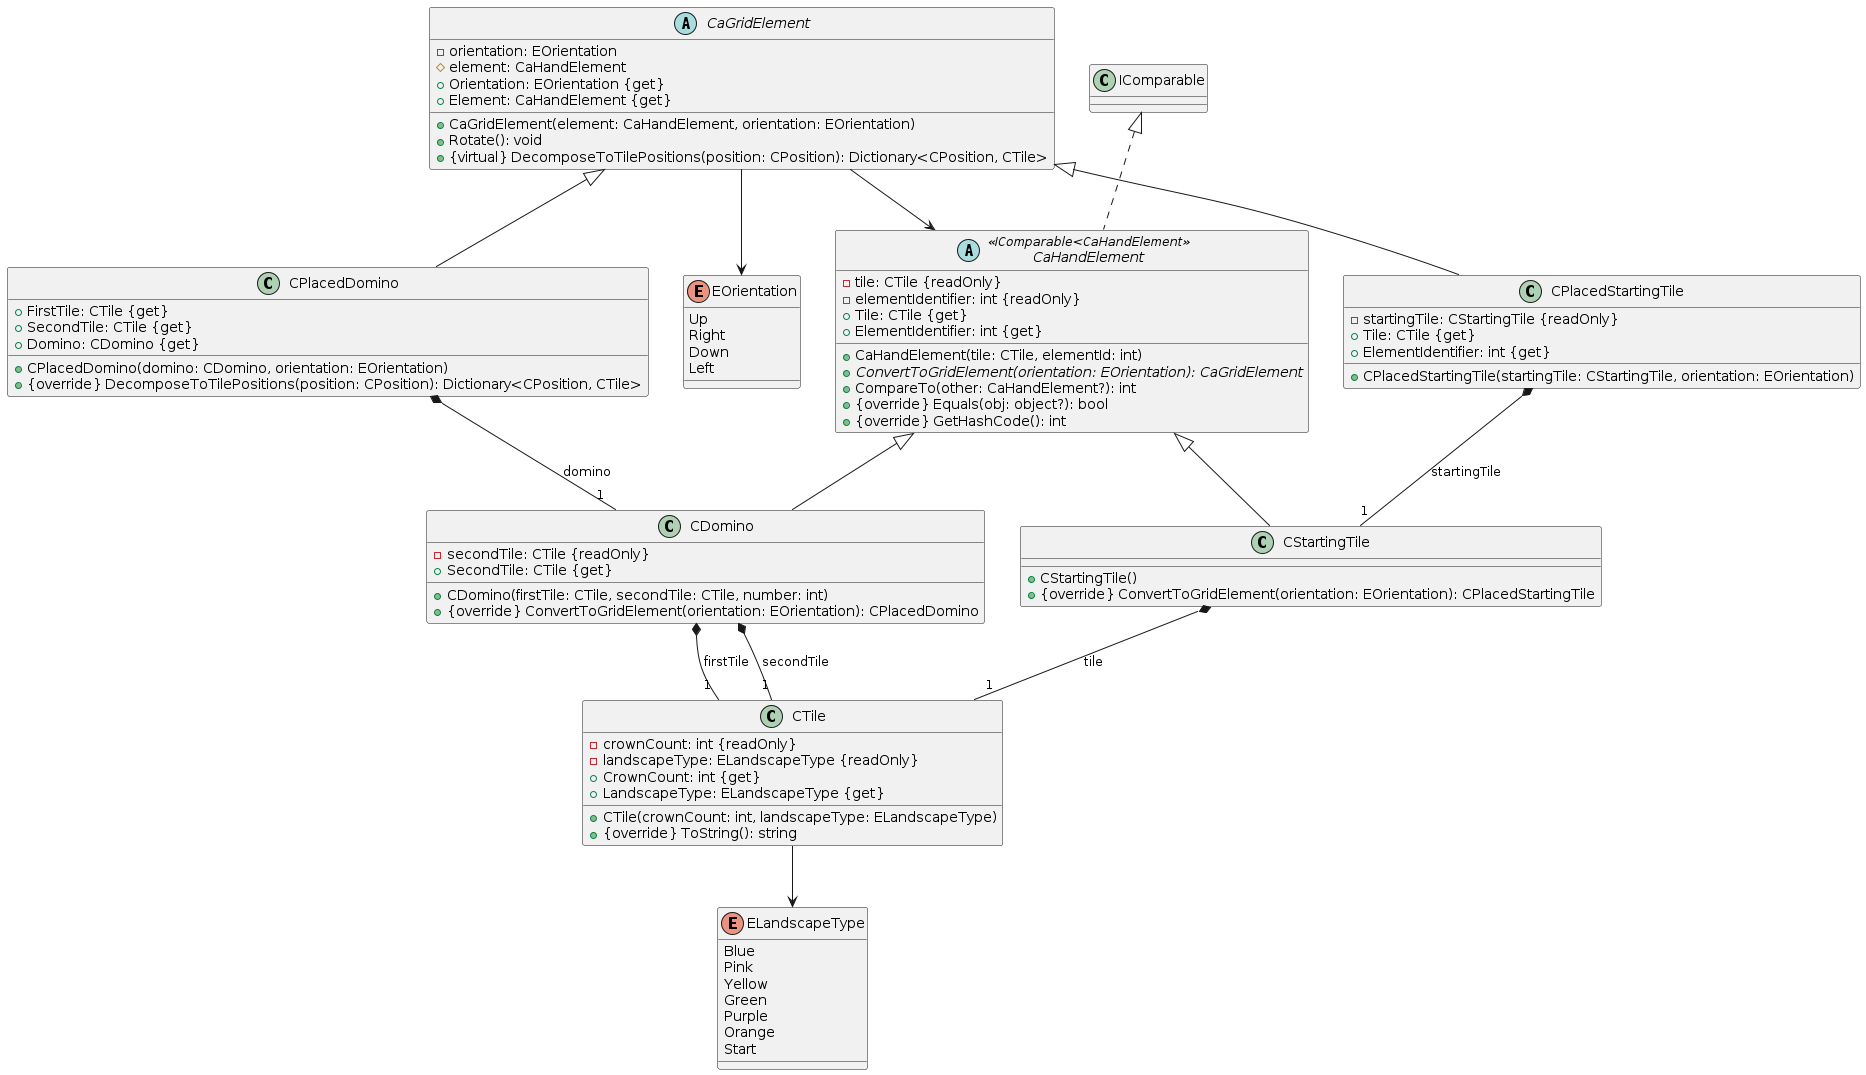

The diagram above was rendered by PlantUML. Its source (embedded in the PNG):
@startuml
abstract class CaGridElement {
  - orientation: EOrientation
  # element: CaHandElement
  + CaGridElement(element: CaHandElement, orientation: EOrientation)
  + Orientation: EOrientation {get}
  + Element: CaHandElement {get}
  + Rotate(): void
  + {virtual} DecomposeToTilePositions(position: CPosition): Dictionary<CPosition, CTile>
}

abstract class CaHandElement <<IComparable<CaHandElement>> {
  - tile: CTile {readOnly}
  - elementIdentifier: int {readOnly}
  + CaHandElement(tile: CTile, elementId: int)
  + Tile: CTile {get}
  + ElementIdentifier: int {get}
  + {abstract} ConvertToGridElement(orientation: EOrientation): CaGridElement
  + CompareTo(other: CaHandElement?): int
  + {override} Equals(obj: object?): bool
  + {override} GetHashCode(): int
}

class CDomino {
  - secondTile: CTile {readOnly}
  + CDomino(firstTile: CTile, secondTile: CTile, number: int)
  + SecondTile: CTile {get}
  + {override} ConvertToGridElement(orientation: EOrientation): CPlacedDomino
}

class CStartingTile {
  + CStartingTile()
  + {override} ConvertToGridElement(orientation: EOrientation): CPlacedStartingTile
}

class CPlacedDomino {
  + CPlacedDomino(domino: CDomino, orientation: EOrientation)
  + FirstTile: CTile {get}
  + SecondTile: CTile {get}
  + Domino: CDomino {get}
  + {override} DecomposeToTilePositions(position: CPosition): Dictionary<CPosition, CTile>
}

class CPlacedStartingTile {
  + CPlacedStartingTile(startingTile: CStartingTile, orientation: EOrientation)
  - startingTile: CStartingTile {readOnly}
  + Tile: CTile {get}
  + ElementIdentifier: int {get}
}

class CTile {
  - crownCount: int {readOnly}
  - landscapeType: ELandscapeType {readOnly}
  + CTile(crownCount: int, landscapeType: ELandscapeType)
  + CrownCount: int {get}
  + LandscapeType: ELandscapeType {get}
  + {override} ToString(): string
}

enum ELandscapeType {
  Blue
  Pink
  Yellow
  Green
  Purple
  Orange
  Start
}

enum EOrientation {
  Up
  Right
  Down
  Left
}

CaHandElement <|-- CDomino
CaHandElement <|-- CStartingTile
CaGridElement <|-- CPlacedDomino
CaGridElement <|-- CPlacedStartingTile

CDomino *-- "1" CTile : firstTile
CDomino *-- "1" CTile : secondTile
CStartingTile *-- "1" CTile : tile
CPlacedDomino *-- "1" CDomino : domino
CPlacedStartingTile *-- "1" CStartingTile : startingTile

CTile --> ELandscapeType
CaGridElement --> EOrientation
CaGridElement --> CaHandElement

IComparable <|.. CaHandElement
@enduml